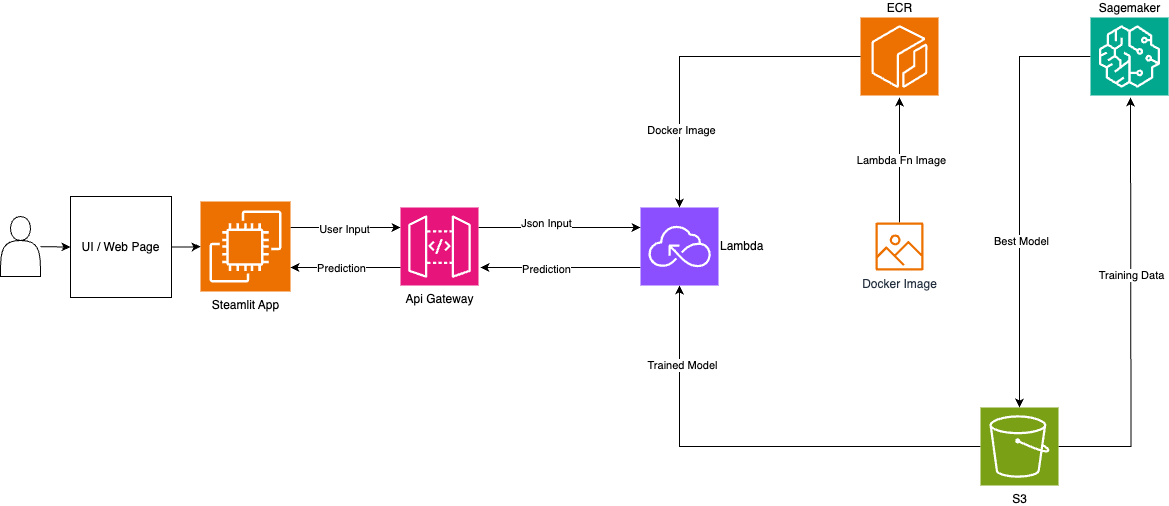

The diagram above was exported from draw.io. Its source (the exported page's mxGraphModel, read from the mxfile embedded in the PNG):
<mxGraphModel dx="2079" dy="785" grid="1" gridSize="10" guides="1" tooltips="1" connect="1" arrows="1" fold="1" page="1" pageScale="1" pageWidth="850" pageHeight="1100" background="#ffffff" math="0" shadow="0">
  <root>
    <mxCell id="0" />
    <mxCell id="1" parent="0" />
    <object label="ECR" id="yCElPlFAfByriis_kiri-6">
      <mxCell style="sketch=0;points=[[0,0,0],[0.25,0,0],[0.5,0,0],[0.75,0,0],[1,0,0],[0,1,0],[0.25,1,0],[0.5,1,0],[0.75,1,0],[1,1,0],[0,0.25,0],[0,0.5,0],[0,0.75,0],[1,0.25,0],[1,0.5,0],[1,0.75,0]];outlineConnect=0;fontColor=#000000;fillColor=#ED7100;strokeColor=#ffffff;dashed=0;verticalLabelPosition=top;verticalAlign=bottom;align=center;html=1;fontSize=12;fontStyle=0;aspect=fixed;shape=mxgraph.aws4.resourceIcon;resIcon=mxgraph.aws4.ecr;labelPosition=center;labelBackgroundColor=none;" parent="1" vertex="1">
        <mxGeometry x="740" y="130" width="78" height="78" as="geometry" />
      </mxCell>
    </object>
    <mxCell id="yCElPlFAfByriis_kiri-14" style="edgeStyle=orthogonalEdgeStyle;rounded=0;orthogonalLoop=1;jettySize=auto;html=1;" parent="1" source="yCElPlFAfByriis_kiri-7" edge="1">
      <mxGeometry relative="1" as="geometry">
        <mxPoint x="1010" y="210" as="targetPoint" />
      </mxGeometry>
    </mxCell>
    <mxCell id="yCElPlFAfByriis_kiri-15" value="Training Data" style="edgeLabel;html=1;align=center;verticalAlign=middle;resizable=0;points=[];" parent="yCElPlFAfByriis_kiri-14" vertex="1" connectable="0">
      <mxGeometry x="0.1554" relative="1" as="geometry">
        <mxPoint as="offset" />
      </mxGeometry>
    </mxCell>
    <mxCell id="yCElPlFAfByriis_kiri-23" style="edgeStyle=orthogonalEdgeStyle;rounded=0;orthogonalLoop=1;jettySize=auto;html=1;" parent="1" source="yCElPlFAfByriis_kiri-7" target="yCElPlFAfByriis_kiri-8" edge="1">
      <mxGeometry relative="1" as="geometry" />
    </mxCell>
    <mxCell id="yCElPlFAfByriis_kiri-24" value="Trained Model" style="edgeLabel;html=1;align=center;verticalAlign=middle;resizable=0;points=[];" parent="yCElPlFAfByriis_kiri-23" vertex="1" connectable="0">
      <mxGeometry x="0.658" y="-2" relative="1" as="geometry">
        <mxPoint as="offset" />
      </mxGeometry>
    </mxCell>
    <mxCell id="yCElPlFAfByriis_kiri-7" value="S3" style="sketch=0;points=[[0,0,0],[0.25,0,0],[0.5,0,0],[0.75,0,0],[1,0,0],[0,1,0],[0.25,1,0],[0.5,1,0],[0.75,1,0],[1,1,0],[0,0.25,0],[0,0.5,0],[0,0.75,0],[1,0.25,0],[1,0.5,0],[1,0.75,0]];outlineConnect=0;fontColor=#000000;fillColor=#7AA116;strokeColor=#ffffff;dashed=0;verticalLabelPosition=bottom;verticalAlign=top;align=center;html=1;fontSize=12;fontStyle=0;aspect=fixed;shape=mxgraph.aws4.resourceIcon;resIcon=mxgraph.aws4.s3;labelBackgroundColor=none;" parent="1" vertex="1">
      <mxGeometry x="860" y="520" width="78" height="78" as="geometry" />
    </mxCell>
    <mxCell id="yCElPlFAfByriis_kiri-26" style="edgeStyle=orthogonalEdgeStyle;rounded=0;orthogonalLoop=1;jettySize=auto;html=1;" parent="1" source="yCElPlFAfByriis_kiri-8" edge="1">
      <mxGeometry relative="1" as="geometry">
        <mxPoint x="360" y="380" as="targetPoint" />
        <Array as="points">
          <mxPoint x="530" y="380" />
          <mxPoint x="530" y="380" />
        </Array>
      </mxGeometry>
    </mxCell>
    <mxCell id="yCElPlFAfByriis_kiri-28" value="Prediction" style="edgeLabel;html=1;align=center;verticalAlign=middle;resizable=0;points=[];" parent="yCElPlFAfByriis_kiri-26" vertex="1" connectable="0">
      <mxGeometry x="0.1875" y="1" relative="1" as="geometry">
        <mxPoint as="offset" />
      </mxGeometry>
    </mxCell>
    <mxCell id="yCElPlFAfByriis_kiri-8" value="Lambda" style="sketch=0;points=[[0,0,0],[0.25,0,0],[0.5,0,0],[0.75,0,0],[1,0,0],[0,1,0],[0.25,1,0],[0.5,1,0],[0.75,1,0],[1,1,0],[0,0.25,0],[0,0.5,0],[0,0.75,0],[1,0.25,0],[1,0.5,0],[1,0.75,0]];outlineConnect=0;fontColor=#000000;fillColor=#8C4FFF;strokeColor=#ffffff;dashed=0;verticalLabelPosition=middle;verticalAlign=middle;align=left;html=1;fontSize=12;fontStyle=0;aspect=fixed;shape=mxgraph.aws4.resourceIcon;resIcon=mxgraph.aws4.serverless;labelPosition=right;labelBackgroundColor=none;" parent="1" vertex="1">
      <mxGeometry x="520" y="320" width="78" height="78" as="geometry" />
    </mxCell>
    <mxCell id="yCElPlFAfByriis_kiri-13" style="edgeStyle=orthogonalEdgeStyle;rounded=0;orthogonalLoop=1;jettySize=auto;html=1;" parent="1" source="yCElPlFAfByriis_kiri-9" target="yCElPlFAfByriis_kiri-7" edge="1">
      <mxGeometry relative="1" as="geometry" />
    </mxCell>
    <mxCell id="yCElPlFAfByriis_kiri-16" value="Best Model" style="edgeLabel;html=1;align=center;verticalAlign=middle;resizable=0;points=[];" parent="yCElPlFAfByriis_kiri-13" vertex="1" connectable="0">
      <mxGeometry x="0.2085" y="1" relative="1" as="geometry">
        <mxPoint as="offset" />
      </mxGeometry>
    </mxCell>
    <mxCell id="yCElPlFAfByriis_kiri-9" value="Sagemaker" style="sketch=0;points=[[0,0,0],[0.25,0,0],[0.5,0,0],[0.75,0,0],[1,0,0],[0,1,0],[0.25,1,0],[0.5,1,0],[0.75,1,0],[1,1,0],[0,0.25,0],[0,0.5,0],[0,0.75,0],[1,0.25,0],[1,0.5,0],[1,0.75,0]];outlineConnect=0;fontColor=#000000;fillColor=#01A88D;strokeColor=#ffffff;dashed=0;verticalLabelPosition=top;verticalAlign=bottom;align=center;html=1;fontSize=12;fontStyle=0;aspect=fixed;shape=mxgraph.aws4.resourceIcon;resIcon=mxgraph.aws4.sagemaker;labelPosition=center;labelBackgroundColor=none;" parent="1" vertex="1">
      <mxGeometry x="970" y="130" width="78" height="78" as="geometry" />
    </mxCell>
    <mxCell id="yCElPlFAfByriis_kiri-29" style="edgeStyle=orthogonalEdgeStyle;rounded=0;orthogonalLoop=1;jettySize=auto;html=1;" parent="1" source="yCElPlFAfByriis_kiri-10" target="yCElPlFAfByriis_kiri-11" edge="1">
      <mxGeometry relative="1" as="geometry">
        <Array as="points">
          <mxPoint x="230" y="340" />
          <mxPoint x="230" y="340" />
        </Array>
      </mxGeometry>
    </mxCell>
    <mxCell id="yCElPlFAfByriis_kiri-30" value="User Input" style="edgeLabel;html=1;align=center;verticalAlign=middle;resizable=0;points=[];" parent="yCElPlFAfByriis_kiri-29" vertex="1" connectable="0">
      <mxGeometry x="-0.0364" y="-1" relative="1" as="geometry">
        <mxPoint as="offset" />
      </mxGeometry>
    </mxCell>
    <mxCell id="yCElPlFAfByriis_kiri-10" value="Steamlit App" style="sketch=0;points=[[0,0,0],[0.25,0,0],[0.5,0,0],[0.75,0,0],[1,0,0],[0,1,0],[0.25,1,0],[0.5,1,0],[0.75,1,0],[1,1,0],[0,0.25,0],[0,0.5,0],[0,0.75,0],[1,0.25,0],[1,0.5,0],[1,0.75,0]];outlineConnect=0;fontColor=#000000;fillColor=#ED7100;strokeColor=#ffffff;dashed=0;verticalLabelPosition=bottom;verticalAlign=top;align=center;html=1;fontSize=12;fontStyle=0;aspect=fixed;shape=mxgraph.aws4.resourceIcon;resIcon=mxgraph.aws4.ec2;labelBackgroundColor=none;" parent="1" vertex="1">
      <mxGeometry x="80" y="314" width="90" height="90" as="geometry" />
    </mxCell>
    <mxCell id="yCElPlFAfByriis_kiri-25" style="edgeStyle=orthogonalEdgeStyle;rounded=0;orthogonalLoop=1;jettySize=auto;html=1;" parent="1" source="yCElPlFAfByriis_kiri-11" target="yCElPlFAfByriis_kiri-8" edge="1">
      <mxGeometry relative="1" as="geometry">
        <Array as="points">
          <mxPoint x="410" y="340" />
          <mxPoint x="410" y="340" />
        </Array>
      </mxGeometry>
    </mxCell>
    <mxCell id="yCElPlFAfByriis_kiri-27" value="Json Input" style="edgeLabel;html=1;align=center;verticalAlign=middle;resizable=0;points=[];" parent="yCElPlFAfByriis_kiri-25" vertex="1" connectable="0">
      <mxGeometry x="-0.321" y="3" relative="1" as="geometry">
        <mxPoint x="12" y="-2" as="offset" />
      </mxGeometry>
    </mxCell>
    <mxCell id="yCElPlFAfByriis_kiri-11" value="Api Gateway" style="sketch=0;points=[[0,0,0],[0.25,0,0],[0.5,0,0],[0.75,0,0],[1,0,0],[0,1,0],[0.25,1,0],[0.5,1,0],[0.75,1,0],[1,1,0],[0,0.25,0],[0,0.5,0],[0,0.75,0],[1,0.25,0],[1,0.5,0],[1,0.75,0]];outlineConnect=0;fontColor=#000000;fillColor=#E7157B;strokeColor=#ffffff;dashed=0;verticalLabelPosition=bottom;verticalAlign=top;align=center;html=1;fontSize=12;fontStyle=0;aspect=fixed;shape=mxgraph.aws4.resourceIcon;resIcon=mxgraph.aws4.api_gateway;textShadow=0;labelBackgroundColor=none;" parent="1" vertex="1">
      <mxGeometry x="280" y="320" width="78" height="78" as="geometry" />
    </mxCell>
    <mxCell id="yCElPlFAfByriis_kiri-17" style="edgeStyle=orthogonalEdgeStyle;rounded=0;orthogonalLoop=1;jettySize=auto;html=1;" parent="1" source="yCElPlFAfByriis_kiri-12" edge="1">
      <mxGeometry relative="1" as="geometry">
        <mxPoint x="779" y="210" as="targetPoint" />
      </mxGeometry>
    </mxCell>
    <mxCell id="yCElPlFAfByriis_kiri-20" value="Lambda Fn Image" style="edgeLabel;html=1;align=center;verticalAlign=middle;resizable=0;points=[];" parent="yCElPlFAfByriis_kiri-17" vertex="1" connectable="0">
      <mxGeometry x="0.0039" y="-1" relative="1" as="geometry">
        <mxPoint as="offset" />
      </mxGeometry>
    </mxCell>
    <mxCell id="yCElPlFAfByriis_kiri-12" value="Docker Image" style="sketch=0;outlineConnect=0;fontColor=#232F3E;gradientColor=none;fillColor=#ED7100;strokeColor=none;dashed=0;verticalLabelPosition=bottom;verticalAlign=top;align=center;html=1;fontSize=12;fontStyle=0;aspect=fixed;pointerEvents=1;shape=mxgraph.aws4.container_registry_image;" parent="1" vertex="1">
      <mxGeometry x="755" y="335" width="48" height="48" as="geometry" />
    </mxCell>
    <mxCell id="yCElPlFAfByriis_kiri-21" style="edgeStyle=orthogonalEdgeStyle;rounded=0;orthogonalLoop=1;jettySize=auto;html=1;entryX=0.5;entryY=0;entryDx=0;entryDy=0;entryPerimeter=0;" parent="1" source="yCElPlFAfByriis_kiri-6" target="yCElPlFAfByriis_kiri-8" edge="1">
      <mxGeometry relative="1" as="geometry" />
    </mxCell>
    <mxCell id="yCElPlFAfByriis_kiri-22" value="Docker Image" style="edgeLabel;html=1;align=center;verticalAlign=middle;resizable=0;points=[];" parent="yCElPlFAfByriis_kiri-21" vertex="1" connectable="0">
      <mxGeometry x="0.5301" y="1" relative="1" as="geometry">
        <mxPoint as="offset" />
      </mxGeometry>
    </mxCell>
    <mxCell id="yCElPlFAfByriis_kiri-31" style="edgeStyle=orthogonalEdgeStyle;rounded=0;orthogonalLoop=1;jettySize=auto;html=1;" parent="1" source="yCElPlFAfByriis_kiri-11" edge="1">
      <mxGeometry relative="1" as="geometry">
        <mxPoint x="170" y="380" as="targetPoint" />
        <Array as="points">
          <mxPoint x="170" y="380" />
        </Array>
      </mxGeometry>
    </mxCell>
    <mxCell id="yCElPlFAfByriis_kiri-32" value="Prediction" style="edgeLabel;html=1;align=center;verticalAlign=middle;resizable=0;points=[];" parent="yCElPlFAfByriis_kiri-31" vertex="1" connectable="0">
      <mxGeometry x="-0.1298" y="2" relative="1" as="geometry">
        <mxPoint x="-12" y="-2" as="offset" />
      </mxGeometry>
    </mxCell>
    <mxCell id="yCElPlFAfByriis_kiri-33" value="" style="shape=actor;whiteSpace=wrap;html=1;" parent="1" vertex="1">
      <mxGeometry x="-120" y="329" width="40" height="60" as="geometry" />
    </mxCell>
    <mxCell id="yCElPlFAfByriis_kiri-36" value="" style="edgeStyle=orthogonalEdgeStyle;rounded=0;orthogonalLoop=1;jettySize=auto;html=1;" parent="1" source="yCElPlFAfByriis_kiri-34" target="yCElPlFAfByriis_kiri-10" edge="1">
      <mxGeometry relative="1" as="geometry" />
    </mxCell>
    <mxCell id="yCElPlFAfByriis_kiri-34" value="UI / Web Page" style="whiteSpace=wrap;html=1;aspect=fixed;" parent="1" vertex="1">
      <mxGeometry x="-50" y="309" width="101" height="101" as="geometry" />
    </mxCell>
    <mxCell id="yCElPlFAfByriis_kiri-35" value="" style="endArrow=classic;html=1;rounded=0;entryX=0;entryY=0.5;entryDx=0;entryDy=0;" parent="1" source="yCElPlFAfByriis_kiri-33" target="yCElPlFAfByriis_kiri-34" edge="1">
      <mxGeometry width="50" height="50" relative="1" as="geometry">
        <mxPoint x="460" y="430" as="sourcePoint" />
        <mxPoint x="510" y="380" as="targetPoint" />
      </mxGeometry>
    </mxCell>
  </root>
</mxGraphModel>